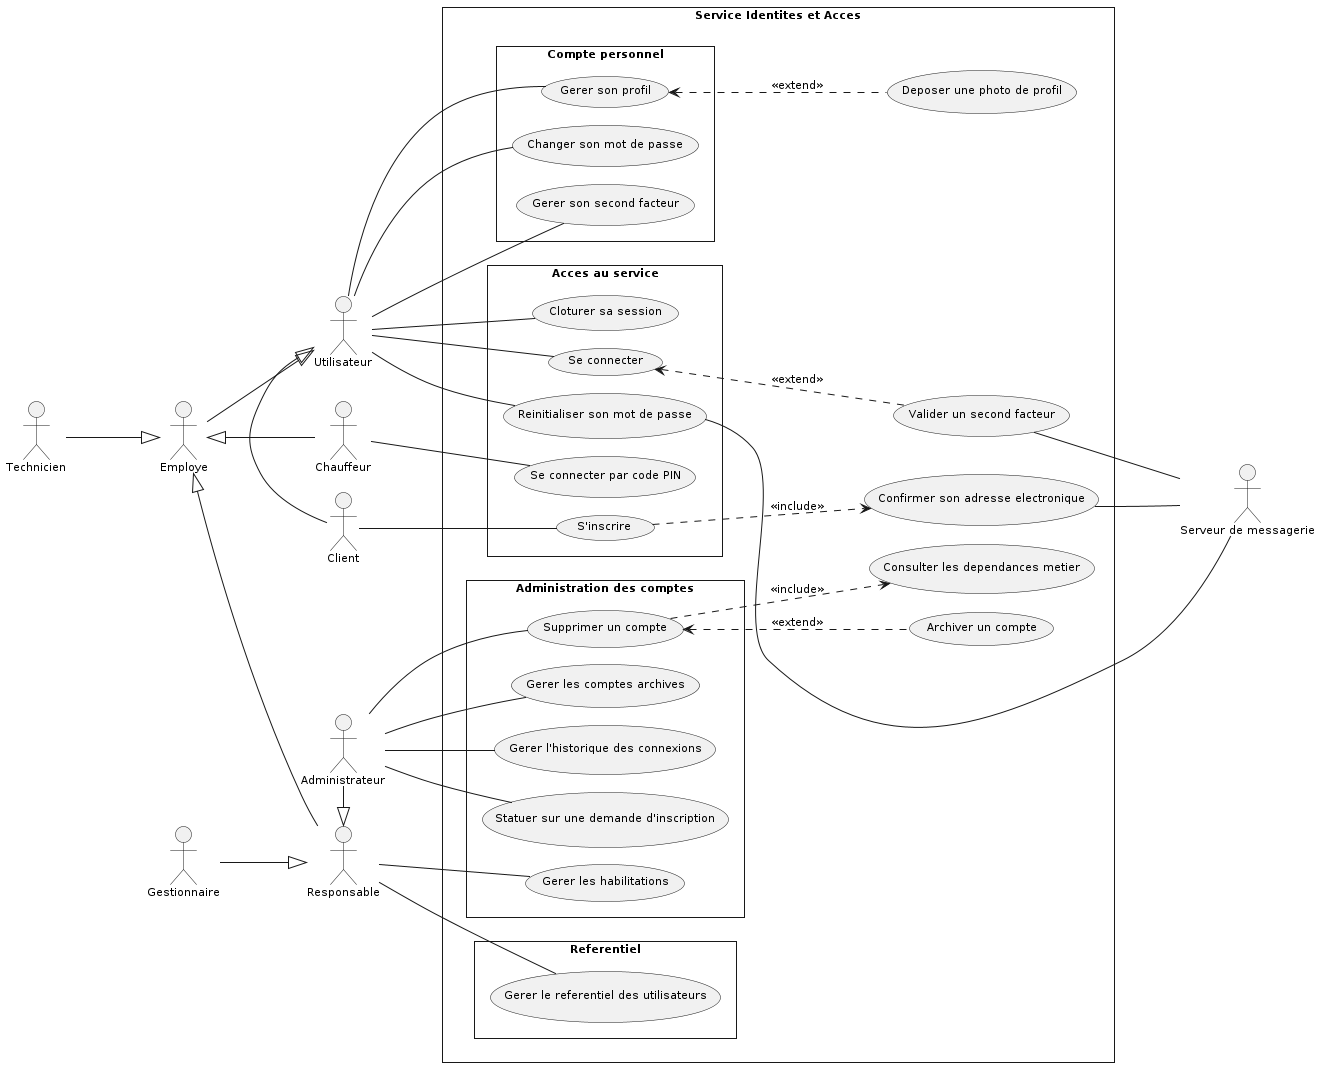

The diagram above was rendered by PlantUML. Its source (embedded in the PNG):
@startuml
skinparam style strictuml
skinparam packageStyle rectangle
skinparam shadowing false
skinparam defaultFontName Verdana
skinparam defaultFontSize 11
skinparam backgroundColor #FFFFFF
skinparam nodesep 18
skinparam ranksep 80
left to right direction

' Acteurs, alignes a gauche : les porteurs d'associations sont
' accoles a la frontiere, les acteurs structurels a leur gauche
actor "Utilisateur" as Utilisateur
actor "Employe" as Employe
actor "Responsable" as Responsable
actor "Administrateur" as Administrateur
actor "Gestionnaire" as Gestionnaire
actor "Chauffeur" as Chauffeur
actor "Technicien" as Technicien
actor "Client" as Client

' Generalisation : triangle creux, de l'enfant vers le parent
Employe -down-|> Utilisateur
Client -left-|> Utilisateur
Responsable -up-|> Employe
Administrateur -left-|> Responsable
Gestionnaire -down-|> Responsable
Chauffeur -up-|> Employe
Technicien -down-|> Employe

rectangle "Service Identites et Acces" {
  package "Acces au service" {
    usecase "Se connecter" as UC_Se_connecter
    usecase "Reinitialiser son mot de passe" as UC_Reinitialiser_son_mot_de_passe
    usecase "Cloturer sa session" as UC_Cloturer_sa_session
    usecase "Se connecter par code PIN" as UC_Se_connecter_par_code_PIN
    usecase "S'inscrire" as UC_S_inscrire
  }
  package "Compte personnel" {
    usecase "Gerer son profil" as UC_Gerer_son_profil
    usecase "Changer son mot de passe" as UC_Changer_son_mot_de_passe
    usecase "Gerer son second facteur" as UC_Gerer_son_second_facteur
  }
  package "Administration des comptes" {
    usecase "Gerer les habilitations" as UC_Gerer_les_habilitations
    usecase "Statuer sur une demande d'inscription" as UC_Statuer_sur_une_demande_d_inscript
    usecase "Supprimer un compte" as UC_Supprimer_un_compte
    usecase "Gerer les comptes archives" as UC_Gerer_les_comptes_archives
    usecase "Gerer l'historique des connexions" as UC_Gerer_l_historique_des_connexions
  }
  package "Referentiel" {
    usecase "Gerer le referentiel des utilisateurs" as UC_Gerer_le_referentiel_des_utilisate
  }
  usecase "Valider un second facteur" as UC_Valider_un_second_facteur
  usecase "Deposer une photo de profil" as UC_Deposer_une_photo_de_profil
  usecase "Consulter les dependances metier" as UC_Consulter_les_dependances_metier
  usecase "Archiver un compte" as UC_Archiver_un_compte
  usecase "Confirmer son adresse electronique" as UC_Confirmer_son_adresse_electronique
}

' Acteurs secondaires, a droite, hors de la frontiere
actor "Serveur de messagerie" as SMTP

' Associations : trait continu sans fleche (relation d'association)
Utilisateur -- UC_Se_connecter
Utilisateur -- UC_Reinitialiser_son_mot_de_passe
Utilisateur -- UC_Cloturer_sa_session
Utilisateur -- UC_Gerer_son_profil
Utilisateur -- UC_Changer_son_mot_de_passe
Utilisateur -- UC_Gerer_son_second_facteur
Responsable -- UC_Gerer_les_habilitations
Responsable -- UC_Gerer_le_referentiel_des_utilisate
Administrateur -- UC_Statuer_sur_une_demande_d_inscript
Administrateur -- UC_Supprimer_un_compte
Administrateur -- UC_Gerer_les_comptes_archives
Administrateur -- UC_Gerer_l_historique_des_connexions
Chauffeur -- UC_Se_connecter_par_code_PIN
Client -- UC_S_inscrire

UC_Valider_un_second_facteur -down- SMTP
UC_Confirmer_son_adresse_electronique -down- SMTP
UC_Reinitialiser_son_mot_de_passe -down- SMTP
UC_Confirmer_son_adresse_electronique -[hidden]down- SMTP

' << include >> : du cas de base vers le cas obligatoire
UC_Supprimer_un_compte ..> UC_Consulter_les_dependances_metier : << include >>
UC_S_inscrire ..> UC_Confirmer_son_adresse_electronique : << include >>
' << extend >> : la pointe designe le cas de base
UC_Se_connecter <.. UC_Valider_un_second_facteur : << extend >>
UC_Supprimer_un_compte <.. UC_Archiver_un_compte : << extend >>
UC_Gerer_son_profil <.. UC_Deposer_une_photo_de_profil : << extend >>
@enduml